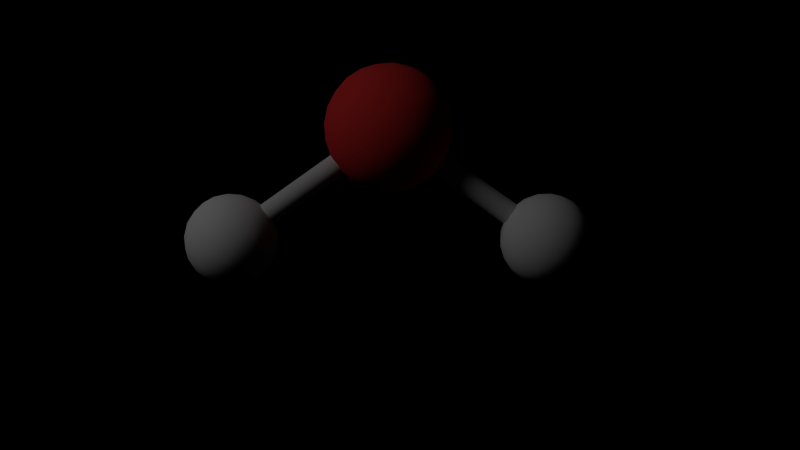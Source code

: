 # Source: H2O.blend  (saved by Blender 2.67.0; exported with 4.5.12 LTS)
import bpy
from mathutils import Matrix  # noqa: F401  (used for matrix-valued properties, if any)

bpy.ops.wm.read_factory_settings(use_empty=True)
scene = bpy.context.scene
scene.name = 'Scene'

# ---- collections
col_collection_1 = bpy.data.collections.new('Collection 1'); scene.collection.children.link(col_collection_1)

# ---- materials (node trees are filled in below, after node groups)
mat_material = bpy.data.materials.new('Material')
mat_material.alpha_threshold = 0.0
mat_material.use_transparent_shadow = False
mat_material.diffuse_color = (0.8, 0.8, 0.05, 1.0)
mat_material.roughness = 0.5
mat_material.line_color = (0.0, 0.0, 0.0, 1.0)
mat_oxygen = bpy.data.materials.new('Oxygen')
mat_oxygen.alpha_threshold = 0.0
mat_oxygen.use_transparent_shadow = False
mat_oxygen.diffuse_color = (1.0, 0.05098, 0.05098, 1.0)
mat_oxygen.roughness = 0.5
mat_oxygen.line_color = (0.0, 0.0, 0.0, 1.0)
mat_hydrogen = bpy.data.materials.new('Hydrogen')
mat_hydrogen.alpha_threshold = 0.0
mat_hydrogen.use_transparent_shadow = False
mat_hydrogen.diffuse_color = (1.0, 1.0, 1.0, 1.0)
mat_hydrogen.roughness = 0.5
mat_hydrogen.line_color = (0.0, 0.0, 0.0, 1.0)
mat_bond = bpy.data.materials.new('Bond')
mat_bond.alpha_threshold = 0.0
mat_bond.use_transparent_shadow = False
mat_bond.roughness = 0.5
mat_bond.line_color = (0.0, 0.0, 0.0, 1.0)

# ---- material node trees

# ---- world
world_world = bpy.data.worlds.new('World'); scene.world = world_world
world_world.color = (0.0, 0.0, 0.0)
world_world.use_sun_shadow = False
world_world.sun_shadow_jitter_overblur = 0.0
world_world.cycles.sampling_method = 'MANUAL'
world_world.cycles.sample_map_resolution = 256
world_world.light_settings.ao_factor = 0.25

# ---- cameras
cam_camera = bpy.data.cameras.new('Camera')
cam_camera.clip_end = 100.0
cam_camera.lens = 35.0
cam_camera.sensor_width = 32.0
cam_camera.sensor_height = 18.0
cam_camera.ortho_scale = 7.314
cam_camera.dof.focus_distance = 0.0
cam_camera.dof.aperture_fstop = 128.0

# ---- lights
light_lamp = bpy.data.lights.new('Lamp', 'POINT')
light_lamp.transmission_factor = 0.0
light_lamp.cutoff_distance = 30.0
light_lamp.energy = 100.0
light_lamp.shadow_buffer_clip_start = 1.001
light_lamp.shadow_soft_size = 1.0
light_lamp.shadow_maximum_resolution = 0.006
light_lamp.use_absolute_resolution = True
light_lamp.cycles.use_multiple_importance_sampling = False

# ---- meshes
me_cylinder = bpy.data.meshes.new('Cylinder')
me_cylinder.from_pydata([(0.0, 1.0, -1.0), (0.0, 1.0, 1.0), (0.1951, 0.9808, -1.0), (0.1951, 0.9808, 1.0), (0.3827, 0.9239, -1.0), (0.3827, 0.9239, 1.0), (0.5556, 0.8315, -1.0), (0.5556, 0.8315, 1.0), (0.7071, 0.7071, -1.0), (0.7071, 0.7071, 1.0), (0.8315, 0.5556, -1.0), (0.8315, 0.5556, 1.0), (0.9239, 0.3827, -1.0), (0.9239, 0.3827, 1.0), (0.9808, 0.1951, -1.0), (0.9808, 0.1951, 1.0), (1.0, 7.55e-08, -1.0), (1.0, 7.55e-08, 1.0), (0.9808, -0.1951, -1.0), (0.9808, -0.1951, 1.0), (0.9239, -0.3827, -1.0), (0.9239, -0.3827, 1.0), (0.8315, -0.5556, -1.0), (0.8315, -0.5556, 1.0), (0.7071, -0.7071, -1.0), (0.7071, -0.7071, 1.0), (0.5556, -0.8315, -1.0), (0.5556, -0.8315, 1.0), (0.3827, -0.9239, -1.0), (0.3827, -0.9239, 1.0), (0.1951, -0.9808, -1.0), (0.1951, -0.9808, 1.0), (-3.258e-07, -1.0, -1.0), (-3.258e-07, -1.0, 1.0), (-0.1951, -0.9808, -1.0), (-0.1951, -0.9808, 1.0), (-0.3827, -0.9239, -1.0), (-0.3827, -0.9239, 1.0), (-0.5556, -0.8315, -1.0), (-0.5556, -0.8315, 1.0), (-0.7071, -0.7071, -1.0), (-0.7071, -0.7071, 1.0), (-0.8315, -0.5556, -1.0), (-0.8315, -0.5556, 1.0), (-0.9239, -0.3827, -1.0), (-0.9239, -0.3827, 1.0), (-0.9808, -0.1951, -1.0), (-0.9808, -0.1951, 1.0), (-1.0, 9.656e-07, -1.0), (-1.0, 9.656e-07, 1.0), (-0.9808, 0.1951, -1.0), (-0.9808, 0.1951, 1.0), (-0.9239, 0.3827, -1.0), (-0.9239, 0.3827, 1.0), (-0.8315, 0.5556, -1.0), (-0.8315, 0.5556, 1.0), (-0.7071, 0.7071, -1.0), (-0.7071, 0.7071, 1.0), (-0.5556, 0.8315, -1.0), (-0.5556, 0.8315, 1.0), (-0.3827, 0.9239, -1.0), (-0.3827, 0.9239, 1.0), (-0.1951, 0.9808, -1.0), (-0.1951, 0.9808, 1.0)], [], [(0, 1, 3, 2), (2, 3, 5, 4), (4, 5, 7, 6), (6, 7, 9, 8), (8, 9, 11, 10), (10, 11, 13, 12), (12, 13, 15, 14), (14, 15, 17, 16), (16, 17, 19, 18), (18, 19, 21, 20), (20, 21, 23, 22), (22, 23, 25, 24), (24, 25, 27, 26), (26, 27, 29, 28), (28, 29, 31, 30), (30, 31, 33, 32), (32, 33, 35, 34), (34, 35, 37, 36), (36, 37, 39, 38), (38, 39, 41, 40), (40, 41, 43, 42), (42, 43, 45, 44), (44, 45, 47, 46), (46, 47, 49, 48), (48, 49, 51, 50), (50, 51, 53, 52), (52, 53, 55, 54), (54, 55, 57, 56), (56, 57, 59, 58), (58, 59, 61, 60), (3, 1, 63, 61, 59, 57, 55, 53, 51, 49, 47, 45, 43, 41, 39, 37, 35, 33, 31, 29, 27, 25, 23, 21, 19, 17, 15, 13, 11, 9, 7, 5), (62, 63, 1, 0), (60, 61, 63, 62), (0, 2, 4, 6, 8, 10, 12, 14, 16, 18, 20, 22, 24, 26, 28, 30, 32, 34, 36, 38, 40, 42, 44, 46, 48, 50, 52, 54, 56, 58, 60, 62)])
me_cylinder.materials.append(mat_material)
me_cylinder.use_remesh_preserve_volume = False
me_cylinder.use_remesh_preserve_attributes = False
me_cylinder.use_mirror_vertex_groups = False
me_cylinder.update()
me_cube_001 = bpy.data.meshes.new('Cube.001')
me_cube_001.from_pydata([(1.0, 1.0, -1.0), (1.0, -1.0, -1.0), (-1.0, -1.0, -1.0), (-1.0, 1.0, -1.0), (1.0, 1.0, 1.0), (1.0, -1.0, 1.0), (-1.0, -1.0, 1.0), (-1.0, 1.0, 1.0)], [], [(0, 1, 2, 3), (4, 7, 6, 5), (0, 4, 5, 1), (1, 5, 6, 2), (2, 6, 7, 3), (4, 0, 3, 7)])
me_cube_001.materials.append(mat_material)
me_cube_001.use_remesh_preserve_volume = False
me_cube_001.use_remesh_preserve_attributes = False
me_cube_001.use_mirror_vertex_groups = False
me_cube_001.update()
me_cube = bpy.data.meshes.new('Cube')
me_cube.from_pydata([(1.0, 1.0, -1.0), (1.0, -1.0, -1.0), (-1.0, -1.0, -1.0), (-1.0, 1.0, -1.0), (1.0, 1.0, 1.0), (1.0, -1.0, 1.0), (-1.0, -1.0, 1.0), (-1.0, 1.0, 1.0)], [], [(0, 1, 2, 3), (4, 7, 6, 5), (0, 4, 5, 1), (1, 5, 6, 2), (2, 6, 7, 3), (4, 0, 3, 7)])
me_cube.materials.append(mat_material)
me_cube.use_remesh_preserve_volume = False
me_cube.use_remesh_preserve_attributes = False
me_cube.use_mirror_vertex_groups = False
me_cube.update()
me_oxygen = bpy.data.meshes.new('Oxygen')
me_oxygen.from_pydata([(-0.2146, 0.3717, -0.1518), (-0.2263, 0.4964, -0.0677), (-0.3488, 0.4136, -0.09726), (-0.3375, 0.3624, -0.2387), (-0.208, 0.4136, -0.2965), (-0.1393, 0.4964, -0.1908), (-0.3565, 0.5641, -0.1026), (-0.4252, 0.4813, -0.2083), (-0.3381, 0.4813, -0.3314), (-0.2156, 0.5641, -0.3019), (-0.2269, 0.6153, -0.1605), (-0.3498, 0.6059, -0.2474), (-0.2096, 0.4244, -0.09395), (-0.2816, 0.3758, -0.1113), (-0.2885, 0.449, -0.06192), (-0.1585, 0.4244, -0.1663), (-0.1653, 0.4977, -0.1169), (-0.275, 0.3457, -0.1944), (-0.3539, 0.3703, -0.1624), (-0.1988, 0.3758, -0.2284), (-0.2711, 0.3703, -0.2795), (-0.1546, 0.449, -0.2514), (-0.1657, 0.5676, -0.1714), (-0.2169, 0.5676, -0.09908), (-0.293, 0.5375, -0.06508), (-0.365, 0.4888, -0.08246), (-0.4054, 0.4402, -0.1446), (-0.3987, 0.4101, -0.2277), (-0.3476, 0.4101, -0.3), (-0.2714, 0.4402, -0.334), (-0.1994, 0.4888, -0.3167), (-0.159, 0.5375, -0.2546), (-0.2934, 0.6074, -0.1196), (-0.4099, 0.5286, -0.1477), (-0.3991, 0.48, -0.2822), (-0.2759, 0.5286, -0.3372), (-0.2106, 0.6074, -0.2367), (-0.2895, 0.632, -0.2047), (-0.3656, 0.6019, -0.1707), (-0.406, 0.5532, -0.2328), (-0.3548, 0.5532, -0.3052), (-0.2828, 0.6019, -0.2878), (-0.2093, 0.3945, -0.1198), (-0.2154, 0.4593, -0.07613), (-0.2468, 0.3692, -0.1288), (-0.3166, 0.3909, -0.1005), (-0.2565, 0.4721, -0.05947), (-0.3201, 0.429, -0.07484), (-0.1827, 0.3945, -0.1574), (-0.1436, 0.4593, -0.1777), (-0.1924, 0.4974, -0.08806), (-0.1472, 0.4974, -0.1521), (-0.2433, 0.3536, -0.172), (-0.3072, 0.3487, -0.2172), (-0.3482, 0.3615, -0.2006), (-0.3541, 0.3881, -0.1271), (-0.2037, 0.3692, -0.1897), (-0.2003, 0.3909, -0.2649), (-0.3052, 0.3615, -0.2614), (-0.2378, 0.3881, -0.2915), (-0.1416, 0.4721, -0.222), (-0.1773, 0.429, -0.2769), (-0.1474, 0.5337, -0.1804), (-0.1929, 0.5955, -0.1646), (-0.2192, 0.5337, -0.07879), (-0.2195, 0.5955, -0.127), (-0.2588, 0.518, -0.06112), (-0.3264, 0.5532, -0.07929), (-0.3599, 0.4497, -0.08552), (-0.3639, 0.5279, -0.08832), (-0.3809, 0.4244, -0.1178), (-0.4206, 0.4596, -0.1755), (-0.3715, 0.3822, -0.2345), (-0.4171, 0.444, -0.2187), (-0.3449, 0.3822, -0.2721), (-0.3452, 0.444, -0.3203), (-0.3057, 0.4596, -0.338), (-0.238, 0.4244, -0.3198), (-0.2006, 0.4497, -0.3108), (-0.2046, 0.5279, -0.3136), (-0.1439, 0.518, -0.2236), (-0.1836, 0.5532, -0.2813), (-0.2593, 0.6162, -0.1377), (-0.3266, 0.5896, -0.1076), (-0.4229, 0.5056, -0.1772), (-0.3872, 0.5486, -0.1222), (-0.372, 0.4803, -0.3111), (-0.4173, 0.4803, -0.2471), (-0.308, 0.5056, -0.3396), (-0.2443, 0.5486, -0.3243), (-0.2103, 0.5896, -0.2721), (-0.2162, 0.6162, -0.1986), (-0.3211, 0.6241, -0.2271), (-0.2573, 0.6289, -0.1819), (-0.3607, 0.6085, -0.2094), (-0.3642, 0.5867, -0.1342), (-0.4209, 0.5184, -0.2214), (-0.3817, 0.5832, -0.2417), (-0.349, 0.5184, -0.323), (-0.3551, 0.5832, -0.2793), (-0.3177, 0.6085, -0.2703), (-0.2479, 0.5867, -0.2986), (-0.2474, 0.434, -0.07168), (-0.2438, 0.3955, -0.09765), (-0.2852, 0.4085, -0.08081), (-0.1826, 0.4596, -0.1006), (-0.179, 0.4211, -0.1266), (-0.1557, 0.4596, -0.1386), (-0.3196, 0.3671, -0.1336), (-0.2781, 0.3541, -0.1505), (-0.3161, 0.3512, -0.1773), (-0.2726, 0.3512, -0.2389), (-0.2346, 0.3541, -0.212), (-0.2325, 0.3671, -0.2568), (-0.1713, 0.4085, -0.242), (-0.1733, 0.3955, -0.1973), (-0.15, 0.434, -0.2093), (-0.1864, 0.5349, -0.1033), (-0.1595, 0.5349, -0.1413), (-0.1866, 0.5716, -0.132), (-0.3291, 0.4679, -0.06563), (-0.2912, 0.4935, -0.0565), (-0.3314, 0.5144, -0.0673), (-0.3812, 0.3851, -0.1948), (-0.3847, 0.4009, -0.1511), (-0.4082, 0.4218, -0.1854), (-0.2707, 0.4009, -0.3123), (-0.3107, 0.3851, -0.2944), (-0.3109, 0.4218, -0.3231), (-0.1503, 0.4935, -0.2557), (-0.1716, 0.4679, -0.2884), (-0.1739, 0.5144, -0.29), (-0.2537, 0.5926, -0.1047), (-0.2535, 0.5558, -0.07603), (-0.2938, 0.5767, -0.08683), (-0.3929, 0.5097, -0.1107), (-0.3905, 0.4632, -0.1091), (-0.4141, 0.4842, -0.1434), (-0.4049, 0.4428, -0.2578), (-0.3778, 0.406, -0.2672), (-0.378, 0.4428, -0.2958), (-0.2732, 0.4842, -0.3426), (-0.233, 0.4632, -0.3318), (-0.2354, 0.5097, -0.3335), (-0.1798, 0.5767, -0.248), (-0.1562, 0.5558, -0.2137), (-0.1833, 0.5926, -0.2043), (-0.3319, 0.6106, -0.1424), (-0.2919, 0.6264, -0.1602), (-0.3299, 0.6235, -0.1871), (-0.4144, 0.5436, -0.1898), (-0.3932, 0.5692, -0.1571), (-0.3911, 0.5821, -0.2019), (-0.3818, 0.518, -0.2985), (-0.4087, 0.518, -0.2605), (-0.3855, 0.5565, -0.2726), (-0.2792, 0.5692, -0.3183), (-0.3171, 0.5436, -0.3274), (-0.3207, 0.5821, -0.3015), (-0.2484, 0.6264, -0.2218), (-0.2449, 0.6106, -0.2655), (-0.2863, 0.6235, -0.2486), (0.03154, 0.01464, -0.008749), (0.03138, 0.01721, -0.002211), (0.03001, 0.01913, 0.004412), (0.02748, 0.0203, 0.01087), (0.0239, 0.0207, 0.0169), (0.01941, 0.0203, 0.02229), (0.01416, 0.01913, 0.02682), (0.008374, 0.01721, 0.03032), (0.002265, 0.01464, 0.03265), (-0.003932, 0.0115, 0.03373), (-0.009978, 0.007922, 0.03352), (-0.01564, 0.004039, 0.03201), (-0.0207, 5.96e-08, 0.02928), (-0.02497, -0.004039, 0.02542), (-0.02827, -0.007922, 0.02058), (-0.03049, -0.0115, 0.01495), (-0.03154, -0.01464, 0.008749), (-0.03138, -0.01721, 0.002211), (-0.03001, -0.01913, -0.004412), (-0.02748, -0.0203, -0.01087), (-0.0239, -0.0207, -0.0169), (-0.01941, -0.0203, -0.02229), (-0.01416, -0.01913, -0.02682), (-0.008374, -0.01721, -0.03032), (-0.002264, -0.01464, -0.03265), (0.003932, -0.0115, -0.03373), (0.009978, -0.007922, -0.03352), (0.01564, -0.004039, -0.03201), (0.0207, 2.98e-08, -0.02928), (0.02497, 0.004039, -0.02542), (0.02827, 0.007922, -0.02058), (0.03049, 0.0115, -0.01495), (-0.2507, 0.5035, -0.2083), (-0.2508, 0.506, -0.2018), (-0.2522, 0.5079, -0.1951), (-0.2547, 0.5091, -0.1887), (-0.2583, 0.5095, -0.1827), (-0.2628, 0.5091, -0.1773), (-0.2681, 0.5079, -0.1727), (-0.2738, 0.506, -0.1692), (-0.28, 0.5035, -0.1669), (-0.2862, 0.5003, -0.1658), (-0.2922, 0.4967, -0.166), (-0.2979, 0.4929, -0.1676), (-0.3029, 0.4888, -0.1703), (-0.3072, 0.4848, -0.1741), (-0.3105, 0.4809, -0.179), (-0.3127, 0.4773, -0.1846), (-0.3138, 0.4742, -0.1908), (-0.3136, 0.4716, -0.1974), (-0.3122, 0.4697, -0.204), (-0.3097, 0.4685, -0.2104), (-0.3061, 0.4681, -0.2165), (-0.3016, 0.4685, -0.2219), (-0.2964, 0.4697, -0.2264), (-0.2906, 0.4716, -0.2299), (-0.2845, 0.4742, -0.2322), (-0.2783, 0.4773, -0.2333), (-0.2722, 0.4809, -0.2331), (-0.2666, 0.4848, -0.2316), (-0.2615, 0.4888, -0.2288), (-0.2573, 0.4929, -0.225), (-0.2539, 0.4967, -0.2201), (-0.2517, 0.5003, -0.2145), (2.98e-08, 2.98e-08, -7.451e-09), (-0.2822, 0.4888, -0.1996), (-8.047e-08, 7.749e-07, 0.4553), (0.1038, -0.0754, 0.5345), (-0.03964, -0.122, 0.5345), (-0.1283, 7.722e-07, 0.5345), (-0.03964, 0.122, 0.5345), (0.1038, 0.0754, 0.5345), (0.03964, -0.122, 0.6628), (-0.1038, -0.0754, 0.6628), (-0.1038, 0.0754, 0.6628), (0.03964, 0.122, 0.6628), (0.1283, 7.775e-07, 0.6628), (-9.835e-08, 7.749e-07, 0.7421), (0.061, -0.04432, 0.4767), (-0.0233, -0.07171, 0.4767), (0.0377, -0.116, 0.5233), (0.061, 0.04432, 0.4767), (0.122, 7.774e-07, 0.5233), (-0.0754, 7.733e-07, 0.4767), (-0.0987, -0.07171, 0.5233), (-0.0233, 0.07171, 0.4767), (-0.0987, 0.07171, 0.5233), (0.0377, 0.116, 0.5233), (0.1364, 0.04432, 0.5987), (0.1364, -0.04432, 0.5987), (0.0843, -0.116, 0.5987), (-8.643e-08, -0.1434, 0.5987), (-0.0843, -0.116, 0.5987), (-0.1364, -0.04432, 0.5987), (-0.1364, 0.04432, 0.5987), (-0.0843, 0.116, 0.5987), (-9.239e-08, 0.1434, 0.5987), (0.0843, 0.116, 0.5987), (0.0987, -0.07171, 0.6741), (-0.0377, -0.116, 0.6741), (-0.122, 7.723e-07, 0.6741), (-0.0377, 0.116, 0.6741), (0.0987, 0.07171, 0.6741), (0.0754, 7.764e-07, 0.7207), (0.0233, -0.07171, 0.7207), (-0.061, -0.04432, 0.7207), (-0.061, 0.04432, 0.7207), (0.0233, 0.07171, 0.7207), (0.03171, -0.02304, 0.4607), (0.08565, -0.06223, 0.5019), (-0.01211, -0.03727, 0.4607), (-0.03271, -0.1007, 0.5019), (0.07354, -0.0995, 0.5262), (-0.001008, -0.1237, 0.5262), (0.03171, 0.02304, 0.4607), (0.08565, 0.06223, 0.5019), (0.1174, -0.03919, 0.5262), (0.1174, 0.03919, 0.5262), (-0.03919, 7.74e-07, 0.4607), (-0.1059, 7.727e-07, 0.5019), (-0.118, -0.03727, 0.5262), (-0.07191, -0.1007, 0.5262), (-0.01211, 0.03727, 0.4607), (-0.03271, 0.1007, 0.5019), (-0.118, 0.03727, 0.5262), (-0.07191, 0.1007, 0.5262), (0.07354, 0.0995, 0.5262), (-0.001008, 0.1237, 0.5262), (0.1248, 0.06223, 0.5653), (0.1376, 0.02304, 0.632), (0.1248, -0.06223, 0.5653), (0.1376, -0.02304, 0.632), (0.09776, -0.0995, 0.5653), (0.06442, -0.1237, 0.632), (-0.0206, -0.138, 0.5653), (0.0206, -0.138, 0.632), (-0.06442, -0.1237, 0.5653), (-0.09776, -0.0995, 0.632), (-0.1376, -0.02304, 0.5653), (-0.1248, -0.06223, 0.632), (-0.1376, 0.02304, 0.5653), (-0.1248, 0.06223, 0.632), (-0.09776, 0.0995, 0.632), (-0.06442, 0.1237, 0.5653), (-0.0206, 0.138, 0.5653), (0.0206, 0.138, 0.632), (0.09776, 0.0995, 0.5653), (0.06442, 0.1237, 0.632), (0.118, -0.03727, 0.6712), (0.07191, -0.1007, 0.6712), (-0.07354, -0.0995, 0.6712), (0.001008, -0.1237, 0.6712), (-0.1174, 0.03919, 0.6712), (-0.1174, -0.03919, 0.6712), (-0.07354, 0.0995, 0.6712), (0.001008, 0.1237, 0.6712), (0.07191, 0.1007, 0.6712), (0.118, 0.03727, 0.6712), (0.03919, 7.757e-07, 0.7366), (0.1059, 7.771e-07, 0.6954), (0.01211, -0.03727, 0.7366), (0.03271, -0.1007, 0.6954), (-0.08565, -0.06223, 0.6954), (-0.03171, -0.02304, 0.7366), (-0.08565, 0.06223, 0.6954), (-0.03171, 0.02304, 0.7366), (0.01211, 0.03727, 0.7366), (0.03271, 0.1007, 0.6954), (0.05189, -0.0843, 0.4949), (0.01982, -0.061, 0.4704), (0.007571, -0.0987, 0.4949), (0.09621, -0.0233, 0.4949), (0.06414, 7.762e-07, 0.4704), (0.09621, 0.0233, 0.4949), (-0.06414, -0.0754, 0.4949), (-0.05189, -0.0377, 0.4704), (-0.09153, -0.0377, 0.4949), (-0.09153, 0.0377, 0.4949), (-0.05189, 0.0377, 0.4704), (-0.06414, 0.0754, 0.4949), (0.007571, 0.0987, 0.4949), (0.01982, 0.061, 0.4704), (0.05189, 0.0843, 0.4949), (0.1359, -0.0233, 0.559), (0.1359, 0.0233, 0.559), (0.1434, 7.778e-07, 0.5987), (0.01982, -0.1364, 0.559), (0.06414, -0.122, 0.559), (0.04432, -0.1364, 0.5987), (-0.1236, -0.061, 0.559), (-0.09621, -0.0987, 0.559), (-0.116, -0.0843, 0.5987), (-0.09621, 0.0987, 0.559), (-0.1236, 0.061, 0.559), (-0.116, 0.0843, 0.5987), (0.06414, 0.122, 0.559), (0.01982, 0.1364, 0.559), (0.04432, 0.1364, 0.5987), (0.1236, -0.061, 0.6383), (0.116, -0.0843, 0.5987), (0.09621, -0.0987, 0.6383), (-0.01982, -0.1364, 0.6383), (-0.04432, -0.1364, 0.5987), (-0.06414, -0.122, 0.6383), (-0.1359, -0.0233, 0.6383), (-0.1434, 7.719e-07, 0.5987), (-0.1359, 0.0233, 0.6383), (-0.06414, 0.122, 0.6383), (-0.04432, 0.1364, 0.5987), (-0.01982, 0.1364, 0.6383), (0.09621, 0.0987, 0.6383), (0.116, 0.0843, 0.5987), (0.1236, 0.061, 0.6383), (0.06414, -0.0754, 0.7025), (0.09153, -0.0377, 0.7025), (0.05189, -0.0377, 0.727), (-0.05189, -0.0843, 0.7025), (-0.007571, -0.0987, 0.7025), (-0.01982, -0.061, 0.727), (-0.09621, 0.0233, 0.7025), (-0.09621, -0.0233, 0.7025), (-0.06414, 7.735e-07, 0.727), (-0.007571, 0.0987, 0.7025), (-0.05189, 0.0843, 0.7025), (-0.01982, 0.061, 0.727), (0.09153, 0.0377, 0.7025), (0.06414, 0.0754, 0.7025), (0.05189, 0.0377, 0.727), (0.02535, 0.02535, 0.0), (0.02981, 0.01992, 0.0), (0.03313, 0.01372, 0.0), (0.03517, 0.006995, 0.0), (0.03586, 4.199e-07, 0.0), (0.03517, -0.006995, 0.0), (0.03313, -0.01372, 0.0), (0.02981, -0.01992, 0.0), (0.02535, -0.02535, 0.0), (0.01992, -0.02981, 0.0), (0.01372, -0.03313, 0.0), (0.006995, -0.03517, 0.0), (-5.639e-08, -0.03585, 0.0), (-0.006995, -0.03517, 0.0), (-0.01372, -0.03313, 0.0), (-0.01992, -0.02981, 0.0), (-0.02535, -0.02535, 0.0), (-0.02981, -0.01992, 0.0), (-0.03313, -0.01372, 0.0), (-0.03517, -0.006995, 0.0), (-0.03586, 4.519e-07, 0.0), (-0.03517, 0.006995, 0.0), (-0.03313, 0.01372, 0.0), (-0.02981, 0.01992, 0.0), (-0.02535, 0.02535, 0.0), (-0.01992, 0.02981, 0.0), (-0.01372, 0.03313, 0.0), (-0.006995, 0.03517, 0.0), (1.286e-08, 0.03586, 0.0), (0.006995, 0.03517, 0.0), (0.01372, 0.03313, 0.0), (0.01992, 0.02981, 0.0), (0.02535, 0.02535, 0.5987), (0.02981, 0.01992, 0.5987), (0.03313, 0.01372, 0.5987), (0.03517, 0.006995, 0.5987), (0.03586, 3.367e-07, 0.5987), (0.03517, -0.006995, 0.5987), (0.03313, -0.01372, 0.5987), (0.02981, -0.01992, 0.5987), (0.02535, -0.02535, 0.5987), (0.01992, -0.02981, 0.5987), (0.01372, -0.03313, 0.5987), (0.006995, -0.03517, 0.5987), (-4.117e-08, -0.03585, 0.5987), (-0.006995, -0.03517, 0.5987), (-0.01372, -0.03313, 0.5987), (-0.01992, -0.02981, 0.5987), (-0.02535, -0.02535, 0.5987), (-0.02981, -0.01992, 0.5987), (-0.03313, -0.01372, 0.5987), (-0.03517, -0.006995, 0.5987), (-0.03586, 2.701e-07, 0.5987), (-0.03517, 0.006995, 0.5987), (-0.03313, 0.01372, 0.5987), (-0.02981, 0.01992, 0.5987), (-0.02535, 0.02535, 0.5987), (-0.01992, 0.02981, 0.5987), (-0.01372, 0.03313, 0.5987), (-0.006995, 0.03517, 0.5987), (-3.355e-07, 0.03586, 0.5987), (0.006995, 0.03517, 0.5987), (0.01372, 0.03313, 0.5987), (0.01992, 0.02981, 0.5987), (-4.47e-08, 4.172e-07, 0.0), (-7.451e-08, 4.172e-07, 0.5987), (0.0, 0.0, -0.2), (0.1447, -0.1051, -0.08944), (-0.05528, -0.1701, -0.08944), (-0.1789, 0.0, -0.08944), (-0.05528, 0.1701, -0.08944), (0.1447, 0.1051, -0.08944), (0.05528, -0.1701, 0.08944), (-0.1447, -0.1051, 0.08944), (-0.1447, 0.1051, 0.08944), (0.05528, 0.1701, 0.08944), (0.1789, 0.0, 0.08944), (0.0, 0.0, 0.2), (0.08506, -0.0618, -0.1701), (-0.03249, -0.1, -0.1701), (0.05257, -0.1618, -0.1051), (0.08506, 0.0618, -0.1701), (0.1701, 0.0, -0.1051), (-0.1051, 0.0, -0.1701), (-0.1376, -0.1, -0.1051), (-0.03249, 0.1, -0.1701), (-0.1376, 0.1, -0.1051), (0.05257, 0.1618, -0.1051), (0.1902, 0.0618, 0.0), (0.1902, -0.0618, 0.0), (0.1176, -0.1618, 0.0), (0.0, -0.2, 0.0), (-0.1176, -0.1618, 0.0), (-0.1902, -0.0618, 0.0), (-0.1902, 0.0618, 0.0), (-0.1176, 0.1618, 0.0), (0.0, 0.2, 0.0), (0.1176, 0.1618, 0.0), (0.1376, -0.1, 0.1051), (-0.05257, -0.1618, 0.1051), (-0.1701, 0.0, 0.1051), (-0.05257, 0.1618, 0.1051), (0.1376, 0.1, 0.1051), (0.1051, 0.0, 0.1701), (0.03249, -0.1, 0.1701), (-0.08506, -0.0618, 0.1701), (-0.08506, 0.0618, 0.1701), (0.03249, 0.1, 0.1701), (0.1194, -0.08678, -0.1349), (0.04422, -0.03212, -0.1924), (-0.04562, -0.1404, -0.1349), (-0.01689, -0.05198, -0.1924), (-0.001405, -0.1725, -0.1011), (0.1026, -0.1388, -0.1011), (0.04422, 0.03212, -0.1924), (0.1194, 0.08678, -0.1349), (0.1637, -0.05465, -0.1011), (0.1637, 0.05465, -0.1011), (-0.1476, 0.0, -0.1349), (-0.05465, 0.0, -0.1924), (-0.1003, -0.1404, -0.1011), (-0.1645, -0.05198, -0.1011), (-0.01689, 0.05198, -0.1924), (-0.04562, 0.1404, -0.1349), (-0.1645, 0.05198, -0.1011), (-0.1003, 0.1404, -0.1011), (-0.001405, 0.1725, -0.1011), (0.1026, 0.1388, -0.1011), (0.1741, 0.08678, -0.04649), (0.1919, 0.03212, 0.04649), (0.1741, -0.08678, -0.04649), (0.1919, -0.03212, 0.04649), (0.1363, -0.1388, -0.04649), (0.08984, -0.1725, 0.04649), (-0.02873, -0.1924, -0.04649), (0.02873, -0.1924, 0.04649), (-0.08984, -0.1725, -0.04649), (-0.1363, -0.1388, 0.04649), (-0.1919, -0.03212, -0.04649), (-0.1741, -0.08678, 0.04649), (-0.1919, 0.03212, -0.04649), (-0.1741, 0.08678, 0.04649), (-0.08984, 0.1725, -0.04649), (-0.1363, 0.1388, 0.04649), (-0.02873, 0.1924, -0.04649), (0.02873, 0.1924, 0.04649), (0.1363, 0.1388, -0.04649), (0.08984, 0.1725, 0.04649), (0.1003, -0.1404, 0.1011), (0.1645, -0.05198, 0.1011), (0.001405, -0.1725, 0.1011), (-0.1026, -0.1388, 0.1011), (-0.1637, 0.05465, 0.1011), (-0.1637, -0.05465, 0.1011), (0.001405, 0.1725, 0.1011), (-0.1026, 0.1388, 0.1011), (0.1003, 0.1404, 0.1011), (0.1645, 0.05198, 0.1011), (0.1476, 0.0, 0.1349), (0.05465, 0.0, 0.1924), (0.04562, -0.1404, 0.1349), (0.01689, -0.05198, 0.1924), (-0.04422, -0.03212, 0.1924), (-0.1194, -0.08678, 0.1349), (-0.04422, 0.03212, 0.1924), (-0.1194, 0.08678, 0.1349), (0.04562, 0.1404, 0.1349), (0.01689, 0.05198, 0.1924), (0.07236, -0.1176, -0.1447), (0.02764, -0.08506, -0.1789), (0.01056, -0.1376, -0.1447), (0.1342, -0.03249, -0.1447), (0.08944, 0.0, -0.1789), (0.1342, 0.03249, -0.1447), (-0.08944, -0.1051, -0.1447), (-0.07236, -0.05257, -0.1789), (-0.1276, -0.05257, -0.1447), (-0.1276, 0.05257, -0.1447), (-0.07236, 0.05257, -0.1789), (-0.08944, 0.1051, -0.1447), (0.01056, 0.1376, -0.1447), (0.02764, 0.08506, -0.1789), (0.07236, 0.1176, -0.1447), (0.1894, -0.03249, -0.05528), (0.1894, 0.03249, -0.05528), (0.2, 0.0, 0.0), (0.02764, -0.1902, -0.05528), (0.08944, -0.1701, -0.05528), (0.0618, -0.1902, 0.0), (-0.1724, -0.08506, -0.05528), (-0.1342, -0.1376, -0.05528), (-0.1618, -0.1176, 0.0), (-0.1342, 0.1376, -0.05528), (-0.1724, 0.08506, -0.05528), (-0.1618, 0.1176, 0.0), (0.08944, 0.1701, -0.05528), (0.02764, 0.1902, -0.05528), (0.0618, 0.1902, 0.0), (0.1724, -0.08506, 0.05528), (0.1618, -0.1176, 0.0), (0.1342, -0.1376, 0.05528), (-0.02764, -0.1902, 0.05528), (-0.0618, -0.1902, 0.0), (-0.08944, -0.1701, 0.05528), (-0.1894, -0.03249, 0.05528), (-0.2, 0.0, 0.0), (-0.1894, 0.03249, 0.05528), (-0.08944, 0.1701, 0.05528), (-0.0618, 0.1902, 0.0), (-0.02764, 0.1902, 0.05528), (0.1342, 0.1376, 0.05528), (0.1618, 0.1176, 0.0), (0.1724, 0.08506, 0.05528), (0.08944, -0.1051, 0.1447), (0.1276, -0.05257, 0.1447), (0.07236, -0.05257, 0.1789), (-0.07236, -0.1176, 0.1447), (-0.01056, -0.1376, 0.1447), (-0.02764, -0.08506, 0.1789), (-0.1342, 0.03249, 0.1447), (-0.1342, -0.03249, 0.1447), (-0.08944, 0.0, 0.1789), (-0.01056, 0.1376, 0.1447), (-0.07236, 0.1176, 0.1447), (-0.02764, 0.08506, 0.1789), (0.1276, 0.05257, 0.1447), (0.08944, 0.1051, 0.1447), (0.07236, 0.05257, 0.1789)], [], [(102, 46, 14), (46, 102, 43), (12, 43, 102), (43, 1, 46), (102, 103, 12), (103, 102, 104), (14, 104, 102), (104, 13, 103), (45, 47, 2), (47, 45, 104), (13, 104, 45), (104, 14, 47), (44, 103, 13), (103, 44, 42), (0, 42, 44), (42, 12, 103), (105, 16, 50), (50, 43, 105), (12, 105, 43), (43, 50, 1), (105, 12, 106), (106, 107, 105), (16, 105, 107), (107, 106, 15), (49, 5, 51), (51, 107, 49), (15, 49, 107), (107, 51, 16), (48, 15, 106), (106, 42, 48), (0, 48, 42), (42, 106, 12), (108, 55, 18), (55, 108, 45), (13, 45, 108), (45, 2, 55), (108, 109, 13), (109, 108, 110), (18, 110, 108), (110, 17, 109), (53, 54, 3), (54, 53, 110), (17, 110, 53), (110, 18, 54), (52, 109, 17), (109, 52, 44), (0, 44, 52), (44, 13, 109), (111, 58, 20), (58, 111, 53), (17, 53, 111), (53, 3, 58), (111, 112, 17), (112, 111, 113), (20, 113, 111), (113, 19, 112), (57, 59, 4), (59, 57, 113), (19, 113, 57), (113, 20, 59), (56, 112, 19), (112, 56, 52), (0, 52, 56), (52, 17, 112), (114, 61, 21), (61, 114, 57), (19, 57, 114), (57, 4, 61), (114, 115, 19), (115, 114, 116), (21, 116, 114), (116, 15, 115), (49, 60, 5), (60, 49, 116), (15, 116, 49), (116, 21, 60), (48, 115, 15), (115, 48, 56), (0, 56, 48), (56, 19, 115), (117, 23, 64), (64, 50, 117), (16, 117, 50), (50, 64, 1), (117, 16, 118), (118, 119, 117), (23, 117, 119), (119, 118, 22), (63, 10, 65), (65, 119, 63), (22, 63, 119), (119, 65, 23), (62, 22, 118), (118, 51, 62), (5, 62, 51), (51, 118, 16), (120, 25, 68), (68, 47, 120), (14, 120, 47), (47, 68, 2), (120, 14, 121), (121, 122, 120), (25, 120, 122), (122, 121, 24), (67, 6, 69), (69, 122, 67), (24, 67, 122), (122, 69, 25), (66, 24, 121), (121, 46, 66), (1, 66, 46), (46, 121, 14), (123, 27, 72), (72, 54, 123), (18, 123, 54), (54, 72, 3), (123, 18, 124), (124, 125, 123), (27, 123, 125), (125, 124, 26), (71, 7, 73), (73, 125, 71), (26, 71, 125), (125, 73, 27), (70, 26, 124), (124, 55, 70), (2, 70, 55), (55, 124, 18), (126, 29, 77), (77, 59, 126), (20, 126, 59), (59, 77, 4), (126, 20, 127), (127, 128, 126), (29, 126, 128), (128, 127, 28), (75, 8, 76), (76, 128, 75), (28, 75, 128), (128, 76, 29), (74, 28, 127), (127, 58, 74), (3, 74, 58), (58, 127, 20), (129, 31, 80), (80, 60, 129), (21, 129, 60), (60, 80, 5), (129, 21, 130), (130, 131, 129), (31, 129, 131), (131, 130, 30), (79, 9, 81), (81, 131, 79), (30, 79, 131), (131, 81, 31), (78, 30, 130), (130, 61, 78), (4, 78, 61), (61, 130, 21), (132, 82, 32), (82, 132, 65), (23, 65, 132), (65, 10, 82), (132, 133, 23), (133, 132, 134), (32, 134, 132), (134, 24, 133), (67, 83, 6), (83, 67, 134), (24, 134, 67), (134, 32, 83), (66, 133, 24), (133, 66, 64), (1, 64, 66), (64, 23, 133), (135, 85, 33), (85, 135, 69), (25, 69, 135), (69, 6, 85), (135, 136, 25), (136, 135, 137), (33, 137, 135), (137, 26, 136), (71, 84, 7), (84, 71, 137), (26, 137, 71), (137, 33, 84), (70, 136, 26), (136, 70, 68), (2, 68, 70), (68, 25, 136), (138, 87, 34), (87, 138, 73), (27, 73, 138), (73, 7, 87), (138, 139, 27), (139, 138, 140), (34, 140, 138), (140, 28, 139), (75, 86, 8), (86, 75, 140), (28, 140, 75), (140, 34, 86), (74, 139, 28), (139, 74, 72), (3, 72, 74), (72, 27, 139), (141, 88, 35), (88, 141, 76), (29, 76, 141), (76, 8, 88), (141, 142, 29), (142, 141, 143), (35, 143, 141), (143, 30, 142), (79, 89, 9), (89, 79, 143), (30, 143, 79), (143, 35, 89), (78, 142, 30), (142, 78, 77), (4, 77, 78), (77, 29, 142), (144, 90, 36), (90, 144, 81), (31, 81, 144), (81, 9, 90), (144, 145, 31), (145, 144, 146), (36, 146, 144), (146, 22, 145), (63, 91, 10), (91, 63, 146), (22, 146, 63), (146, 36, 91), (62, 145, 22), (145, 62, 80), (5, 80, 62), (80, 31, 145), (147, 38, 95), (95, 83, 147), (32, 147, 83), (83, 95, 6), (147, 32, 148), (148, 149, 147), (38, 147, 149), (149, 148, 37), (92, 11, 94), (94, 149, 92), (37, 92, 149), (149, 94, 38), (93, 37, 148), (148, 82, 93), (10, 93, 82), (82, 148, 32), (150, 39, 96), (96, 84, 150), (33, 150, 84), (84, 96, 7), (150, 33, 151), (151, 152, 150), (39, 150, 152), (152, 151, 38), (94, 11, 97), (97, 152, 94), (38, 94, 152), (152, 97, 39), (95, 38, 151), (151, 85, 95), (6, 95, 85), (85, 151, 33), (153, 40, 98), (98, 86, 153), (34, 153, 86), (86, 98, 8), (153, 34, 154), (154, 155, 153), (40, 153, 155), (155, 154, 39), (97, 11, 99), (99, 155, 97), (39, 97, 155), (155, 99, 40), (96, 39, 154), (154, 87, 96), (7, 96, 87), (87, 154, 34), (156, 41, 101), (101, 89, 156), (35, 156, 89), (89, 101, 9), (156, 35, 157), (157, 158, 156), (41, 156, 158), (158, 157, 40), (99, 11, 100), (100, 158, 99), (40, 99, 158), (158, 100, 41), (98, 40, 157), (157, 88, 98), (8, 98, 88), (88, 157, 35), (159, 37, 93), (93, 91, 159), (36, 159, 91), (91, 93, 10), (159, 36, 160), (160, 161, 159), (37, 159, 161), (161, 160, 41), (100, 11, 92), (92, 161, 100), (41, 100, 161), (161, 92, 37), (101, 41, 160), (160, 90, 101), (9, 101, 90), (90, 160, 36), (226, 162, 163), (227, 195, 194), (226, 163, 164), (227, 196, 195), (226, 164, 165), (227, 197, 196), (226, 165, 166), (227, 198, 197), (226, 166, 167), (227, 199, 198), (226, 167, 168), (227, 200, 199), (226, 168, 169), (227, 201, 200), (226, 169, 170), (227, 202, 201), (226, 170, 171), (227, 203, 202), (226, 171, 172), (227, 204, 203), (226, 172, 173), (227, 205, 204), (226, 173, 174), (227, 206, 205), (226, 174, 175), (227, 207, 206), (226, 175, 176), (227, 208, 207), (226, 176, 177), (227, 209, 208), (226, 177, 178), (227, 210, 209), (226, 178, 179), (227, 211, 210), (226, 179, 180), (227, 212, 211), (226, 180, 181), (227, 213, 212), (226, 181, 182), (227, 214, 213), (226, 182, 183), (227, 215, 214), (226, 183, 184), (227, 216, 215), (226, 184, 185), (227, 217, 216), (226, 185, 186), (227, 218, 217), (226, 186, 187), (227, 219, 218), (226, 187, 188), (227, 220, 219), (226, 188, 189), (227, 221, 220), (226, 189, 190), (227, 222, 221), (226, 190, 191), (227, 223, 222), (226, 191, 192), (227, 224, 223), (226, 192, 193), (227, 225, 224), (193, 162, 226), (227, 194, 225), (162, 194, 195, 163), (163, 195, 196, 164), (164, 196, 197, 165), (165, 197, 198, 166), (166, 198, 199, 167), (167, 199, 200, 168), (168, 200, 201, 169), (169, 201, 202, 170), (170, 202, 203, 171), (171, 203, 204, 172), (172, 204, 205, 173), (173, 205, 206, 174), (174, 206, 207, 175), (175, 207, 208, 176), (176, 208, 209, 177), (177, 209, 210, 178), (178, 210, 211, 179), (179, 211, 212, 180), (180, 212, 213, 181), (181, 213, 214, 182), (182, 214, 215, 183), (183, 215, 216, 184), (184, 216, 217, 185), (185, 217, 218, 186), (186, 218, 219, 187), (187, 219, 220, 188), (188, 220, 221, 189), (189, 221, 222, 190), (190, 222, 223, 191), (191, 223, 224, 192), (192, 224, 225, 193), (194, 162, 193, 225), (330, 274, 242), (274, 330, 271), (240, 271, 330), (271, 229, 274), (330, 331, 240), (331, 330, 332), (242, 332, 330), (332, 241, 331), (273, 275, 230), (275, 273, 332), (241, 332, 273), (332, 242, 275), (272, 331, 241), (331, 272, 270), (228, 270, 272), (270, 240, 331), (333, 244, 278), (278, 271, 333), (240, 333, 271), (271, 278, 229), (333, 240, 334), (334, 335, 333), (244, 333, 335), (335, 334, 243), (277, 233, 279), (279, 335, 277), (243, 277, 335), (335, 279, 244), (276, 243, 334), (334, 270, 276), (228, 276, 270), (270, 334, 240), (336, 283, 246), (283, 336, 273), (241, 273, 336), (273, 230, 283), (336, 337, 241), (337, 336, 338), (246, 338, 336), (338, 245, 337), (281, 282, 231), (282, 281, 338), (245, 338, 281), (338, 246, 282), (280, 337, 245), (337, 280, 272), (228, 272, 280), (272, 241, 337), (339, 286, 248), (286, 339, 281), (245, 281, 339), (281, 231, 286), (339, 340, 245), (340, 339, 341), (248, 341, 339), (341, 247, 340), (285, 287, 232), (287, 285, 341), (247, 341, 285), (341, 248, 287), (284, 340, 247), (340, 284, 280), (228, 280, 284), (280, 245, 340), (342, 289, 249), (289, 342, 285), (247, 285, 342), (285, 232, 289), (342, 343, 247), (343, 342, 344), (249, 344, 342), (344, 243, 343), (277, 288, 233), (288, 277, 344), (243, 344, 277), (344, 249, 288), (276, 343, 243), (343, 276, 284), (228, 284, 276), (284, 247, 343), (345, 251, 292), (292, 278, 345), (244, 345, 278), (278, 292, 229), (345, 244, 346), (346, 347, 345), (251, 345, 347), (347, 346, 250), (291, 238, 293), (293, 347, 291), (250, 291, 347), (347, 293, 251), (290, 250, 346), (346, 279, 290), (233, 290, 279), (279, 346, 244), (348, 253, 296), (296, 275, 348), (242, 348, 275), (275, 296, 230), (348, 242, 349), (349, 350, 348), (253, 348, 350), (350, 349, 252), (295, 234, 297), (297, 350, 295), (252, 295, 350), (350, 297, 253), (294, 252, 349), (349, 274, 294), (229, 294, 274), (274, 349, 242), (351, 255, 300), (300, 282, 351), (246, 351, 282), (282, 300, 231), (351, 246, 352), (352, 353, 351), (255, 351, 353), (353, 352, 254), (299, 235, 301), (301, 353, 299), (254, 299, 353), (353, 301, 255), (298, 254, 352), (352, 283, 298), (230, 298, 283), (283, 352, 246), (354, 257, 305), (305, 287, 354), (248, 354, 287), (287, 305, 232), (354, 248, 355), (355, 356, 354), (257, 354, 356), (356, 355, 256), (303, 236, 304), (304, 356, 303), (256, 303, 356), (356, 304, 257), (302, 256, 355), (355, 286, 302), (231, 302, 286), (286, 355, 248), (357, 259, 308), (308, 288, 357), (249, 357, 288), (288, 308, 233), (357, 249, 358), (358, 359, 357), (259, 357, 359), (359, 358, 258), (307, 237, 309), (309, 359, 307), (258, 307, 359), (359, 309, 259), (306, 258, 358), (358, 289, 306), (232, 306, 289), (289, 358, 249), (360, 310, 260), (310, 360, 293), (251, 293, 360), (293, 238, 310), (360, 361, 251), (361, 360, 362), (260, 362, 360), (362, 252, 361), (295, 311, 234), (311, 295, 362), (252, 362, 295), (362, 260, 311), (294, 361, 252), (361, 294, 292), (229, 292, 294), (292, 251, 361), (363, 313, 261), (313, 363, 297), (253, 297, 363), (297, 234, 313), (363, 364, 253), (364, 363, 365), (261, 365, 363), (365, 254, 364), (299, 312, 235), (312, 299, 365), (254, 365, 299), (365, 261, 312), (298, 364, 254), (364, 298, 296), (230, 296, 298), (296, 253, 364), (366, 315, 262), (315, 366, 301), (255, 301, 366), (301, 235, 315), (366, 367, 255), (367, 366, 368), (262, 368, 366), (368, 256, 367), (303, 314, 236), (314, 303, 368), (256, 368, 303), (368, 262, 314), (302, 367, 256), (367, 302, 300), (231, 300, 302), (300, 255, 367), (369, 316, 263), (316, 369, 304), (257, 304, 369), (304, 236, 316), (369, 370, 257), (370, 369, 371), (263, 371, 369), (371, 258, 370), (307, 317, 237), (317, 307, 371), (258, 371, 307), (371, 263, 317), (306, 370, 258), (370, 306, 305), (232, 305, 306), (305, 257, 370), (372, 318, 264), (318, 372, 309), (259, 309, 372), (309, 237, 318), (372, 373, 259), (373, 372, 374), (264, 374, 372), (374, 250, 373), (291, 319, 238), (319, 291, 374), (250, 374, 291), (374, 264, 319), (290, 373, 250), (373, 290, 308), (233, 308, 290), (308, 259, 373), (375, 266, 323), (323, 311, 375), (260, 375, 311), (311, 323, 234), (375, 260, 376), (376, 377, 375), (266, 375, 377), (377, 376, 265), (320, 239, 322), (322, 377, 320), (265, 320, 377), (377, 322, 266), (321, 265, 376), (376, 310, 321), (238, 321, 310), (310, 376, 260), (378, 267, 324), (324, 312, 378), (261, 378, 312), (312, 324, 235), (378, 261, 379), (379, 380, 378), (267, 378, 380), (380, 379, 266), (322, 239, 325), (325, 380, 322), (266, 322, 380), (380, 325, 267), (323, 266, 379), (379, 313, 323), (234, 323, 313), (313, 379, 261), (381, 268, 326), (326, 314, 381), (262, 381, 314), (314, 326, 236), (381, 262, 382), (382, 383, 381), (268, 381, 383), (383, 382, 267), (325, 239, 327), (327, 383, 325), (267, 325, 383), (383, 327, 268), (324, 267, 382), (382, 315, 324), (235, 324, 315), (315, 382, 262), (384, 269, 329), (329, 317, 384), (263, 384, 317), (317, 329, 237), (384, 263, 385), (385, 386, 384), (269, 384, 386), (386, 385, 268), (327, 239, 328), (328, 386, 327), (268, 327, 386), (386, 328, 269), (326, 268, 385), (385, 316, 326), (236, 326, 316), (316, 385, 263), (387, 265, 321), (321, 319, 387), (264, 387, 319), (319, 321, 238), (387, 264, 388), (388, 389, 387), (265, 387, 389), (389, 388, 269), (328, 239, 320), (320, 389, 328), (269, 328, 389), (389, 320, 265), (329, 269, 388), (388, 318, 329), (237, 329, 318), (318, 388, 264), (454, 390, 391), (455, 423, 422), (454, 391, 392), (455, 424, 423), (454, 392, 393), (455, 425, 424), (454, 393, 394), (455, 426, 425), (454, 394, 395), (455, 427, 426), (454, 395, 396), (455, 428, 427), (454, 396, 397), (455, 429, 428), (454, 397, 398), (455, 430, 429), (454, 398, 399), (455, 431, 430), (454, 399, 400), (455, 432, 431), (454, 400, 401), (455, 433, 432), (454, 401, 402), (455, 434, 433), (454, 402, 403), (455, 435, 434), (454, 403, 404), (455, 436, 435), (454, 404, 405), (455, 437, 436), (454, 405, 406), (455, 438, 437), (454, 406, 407), (455, 439, 438), (454, 407, 408), (455, 440, 439), (454, 408, 409), (455, 441, 440), (454, 409, 410), (455, 442, 441), (454, 410, 411), (455, 443, 442), (454, 411, 412), (455, 444, 443), (454, 412, 413), (455, 445, 444), (454, 413, 414), (455, 446, 445), (454, 414, 415), (455, 447, 446), (454, 415, 416), (455, 448, 447), (454, 416, 417), (455, 449, 448), (454, 417, 418), (455, 450, 449), (454, 418, 419), (455, 451, 450), (454, 419, 420), (455, 452, 451), (454, 420, 421), (455, 453, 452), (421, 390, 454), (455, 422, 453), (390, 422, 423, 391), (391, 423, 424, 392), (392, 424, 425, 393), (393, 425, 426, 394), (394, 426, 427, 395), (395, 427, 428, 396), (396, 428, 429, 397), (397, 429, 430, 398), (398, 430, 431, 399), (399, 431, 432, 400), (400, 432, 433, 401), (401, 433, 434, 402), (402, 434, 435, 403), (403, 435, 436, 404), (404, 436, 437, 405), (405, 437, 438, 406), (406, 438, 439, 407), (407, 439, 440, 408), (408, 440, 441, 409), (409, 441, 442, 410), (410, 442, 443, 411), (411, 443, 444, 412), (412, 444, 445, 413), (413, 445, 446, 414), (414, 446, 447, 415), (415, 447, 448, 416), (416, 448, 449, 417), (417, 449, 450, 418), (418, 450, 451, 419), (419, 451, 452, 420), (420, 452, 453, 421), (422, 390, 421, 453), (558, 503, 470), (503, 558, 498), (468, 498, 558), (498, 457, 503), (558, 559, 468), (559, 558, 560), (470, 560, 558), (560, 469, 559), (500, 502, 458), (502, 500, 560), (469, 560, 500), (560, 470, 502), (501, 559, 469), (559, 501, 499), (456, 499, 501), (499, 468, 559), (561, 472, 506), (506, 498, 561), (468, 561, 498), (498, 506, 457), (561, 468, 562), (562, 563, 561), (472, 561, 563), (563, 562, 471), (505, 461, 507), (507, 563, 505), (471, 505, 563), (563, 507, 472), (504, 471, 562), (562, 499, 504), (456, 504, 499), (499, 562, 468), (564, 510, 474), (510, 564, 500), (469, 500, 564), (500, 458, 510), (564, 565, 469), (565, 564, 566), (474, 566, 564), (566, 473, 565), (508, 511, 459), (511, 508, 566), (473, 566, 508), (566, 474, 511), (509, 565, 473), (565, 509, 501), (456, 501, 509), (501, 469, 565), (567, 514, 476), (514, 567, 508), (473, 508, 567), (508, 459, 514), (567, 568, 473), (568, 567, 569), (476, 569, 567), (569, 475, 568), (513, 515, 460), (515, 513, 569), (475, 569, 513), (569, 476, 515), (512, 568, 475), (568, 512, 509), (456, 509, 512), (509, 473, 568), (570, 516, 477), (516, 570, 513), (475, 513, 570), (513, 460, 516), (570, 571, 475), (571, 570, 572), (477, 572, 570), (572, 471, 571), (505, 517, 461), (517, 505, 572), (471, 572, 505), (572, 477, 517), (504, 571, 471), (571, 504, 512), (456, 512, 504), (512, 475, 571), (573, 479, 520), (520, 506, 573), (472, 573, 506), (506, 520, 457), (573, 472, 574), (574, 575, 573), (479, 573, 575), (575, 574, 478), (519, 466, 521), (521, 575, 519), (478, 519, 575), (575, 521, 479), (518, 478, 574), (574, 507, 518), (461, 518, 507), (507, 574, 472), (576, 481, 524), (524, 502, 576), (470, 576, 502), (502, 524, 458), (576, 470, 577), (577, 578, 576), (481, 576, 578), (578, 577, 480), (523, 462, 525), (525, 578, 523), (480, 523, 578), (578, 525, 481), (522, 480, 577), (577, 503, 522), (457, 522, 503), (503, 577, 470), (579, 483, 528), (528, 511, 579), (474, 579, 511), (511, 528, 459), (579, 474, 580), (580, 581, 579), (483, 579, 581), (581, 580, 482), (527, 463, 529), (529, 581, 527), (482, 527, 581), (581, 529, 483), (526, 482, 580), (580, 510, 526), (458, 526, 510), (510, 580, 474), (582, 485, 532), (532, 515, 582), (476, 582, 515), (515, 532, 460), (582, 476, 583), (583, 584, 582), (485, 582, 584), (584, 583, 484), (531, 464, 533), (533, 584, 531), (484, 531, 584), (584, 533, 485), (530, 484, 583), (583, 514, 530), (459, 530, 514), (514, 583, 476), (585, 487, 536), (536, 517, 585), (477, 585, 517), (517, 536, 461), (585, 477, 586), (586, 587, 585), (487, 585, 587), (587, 586, 486), (535, 465, 537), (537, 587, 535), (486, 535, 587), (587, 537, 487), (534, 486, 586), (586, 516, 534), (460, 534, 516), (516, 586, 477), (588, 539, 488), (539, 588, 521), (479, 521, 588), (521, 466, 539), (588, 589, 479), (589, 588, 590), (488, 590, 588), (590, 480, 589), (523, 538, 462), (538, 523, 590), (480, 590, 523), (590, 488, 538), (522, 589, 480), (589, 522, 520), (457, 520, 522), (520, 479, 589), (591, 540, 489), (540, 591, 525), (481, 525, 591), (525, 462, 540), (591, 592, 481), (592, 591, 593), (489, 593, 591), (593, 482, 592), (527, 541, 463), (541, 527, 593), (482, 593, 527), (593, 489, 541), (526, 592, 482), (592, 526, 524), (458, 524, 526), (524, 481, 592), (594, 543, 490), (543, 594, 529), (483, 529, 594), (529, 463, 543), (594, 595, 483), (595, 594, 596), (490, 596, 594), (596, 484, 595), (531, 542, 464), (542, 531, 596), (484, 596, 531), (596, 490, 542), (530, 595, 484), (595, 530, 528), (459, 528, 530), (528, 483, 595), (597, 545, 491), (545, 597, 533), (485, 533, 597), (533, 464, 545), (597, 598, 485), (598, 597, 599), (491, 599, 597), (599, 486, 598), (535, 544, 465), (544, 535, 599), (486, 599, 535), (599, 491, 544), (534, 598, 486), (598, 534, 532), (460, 532, 534), (532, 485, 598), (600, 546, 492), (546, 600, 537), (487, 537, 600), (537, 465, 546), (600, 601, 487), (601, 600, 602), (492, 602, 600), (602, 478, 601), (519, 547, 466), (547, 519, 602), (478, 602, 519), (602, 492, 547), (518, 601, 478), (601, 518, 536), (461, 536, 518), (536, 487, 601), (603, 494, 550), (550, 538, 603), (488, 603, 538), (538, 550, 462), (603, 488, 604), (604, 605, 603), (494, 603, 605), (605, 604, 493), (549, 467, 551), (551, 605, 549), (493, 549, 605), (605, 551, 494), (548, 493, 604), (604, 539, 548), (466, 548, 539), (539, 604, 488), (606, 495, 553), (553, 541, 606), (489, 606, 541), (541, 553, 463), (606, 489, 607), (607, 608, 606), (495, 606, 608), (608, 607, 494), (551, 467, 552), (552, 608, 551), (494, 551, 608), (608, 552, 495), (550, 494, 607), (607, 540, 550), (462, 550, 540), (540, 607, 489), (609, 496, 555), (555, 542, 609), (490, 609, 542), (542, 555, 464), (609, 490, 610), (610, 611, 609), (496, 609, 611), (611, 610, 495), (552, 467, 554), (554, 611, 552), (495, 552, 611), (611, 554, 496), (553, 495, 610), (610, 543, 553), (463, 553, 543), (543, 610, 490), (612, 497, 556), (556, 544, 612), (491, 612, 544), (544, 556, 465), (612, 491, 613), (613, 614, 612), (497, 612, 614), (614, 613, 496), (554, 467, 557), (557, 614, 554), (496, 554, 614), (614, 557, 497), (555, 496, 613), (613, 545, 555), (464, 555, 545), (545, 613, 491), (615, 493, 548), (548, 547, 615), (492, 615, 547), (547, 548, 466), (615, 492, 616), (616, 617, 615), (493, 615, 617), (617, 616, 497), (557, 467, 549), (549, 617, 557), (497, 557, 617), (617, 549, 493), (556, 497, 616), (616, 546, 556), (465, 556, 546), (546, 616, 492)])
me_oxygen.polygons.foreach_set('use_smooth', [1, 1, 1, 1, 1, 1, 1, 1, 1, 1, 1, 1, 1, 1, 1, 1, 1, 1, 1, 1, 1, 1, 1, 1, 1, 1, 1, 1, 1, 1, 1, 1, 1, 1, 1, 1, 1, 1, 1, 1, 1, 1, 1, 1, 1, 1, 1, 1, 1, 1, 1, 1, 1, 1, 1, 1, 1, 1, 1, 1, 1, 1, 1, 1, 1, 1, 1, 1, 1, 1, 1, 1, 1, 1, 1, 1, 1, 1, 1, 1, 1, 1, 1, 1, 1, 1, 1, 1, 1, 1, 1, 1, 1, 1, 1, 1, 1, 1, 1, 1, 1, 1, 1, 1, 1, 1, 1, 1, 1, 1, 1, 1, 1, 1, 1, 1, 1, 1, 1, 1, 1, 1, 1, 1, 1, 1, 1, 1, 1, 1, 1, 1, 1, 1, 1, 1, 1, 1, 1, 1, 1, 1, 1, 1, 1, 1, 1, 1, 1, 1, 1, 1, 1, 1, 1, 1, 1, 1, 1, 1, 1, 1, 1, 1, 1, 1, 1, 1, 1, 1, 1, 1, 1, 1, 1, 1, 1, 1, 1, 1, 1, 1, 1, 1, 1, 1, 1, 1, 1, 1, 1, 1, 1, 1, 1, 1, 1, 1, 1, 1, 1, 1, 1, 1, 1, 1, 1, 1, 1, 1, 1, 1, 1, 1, 1, 1, 1, 1, 1, 1, 1, 1, 1, 1, 1, 1, 1, 1, 1, 1, 1, 1, 1, 1, 1, 1, 1, 1, 1, 1, 1, 1, 1, 1, 1, 1, 1, 1, 1, 1, 1, 1, 1, 1, 1, 1, 1, 1, 1, 1, 1, 1, 1, 1, 1, 1, 1, 1, 1, 1, 1, 1, 1, 1, 1, 1, 1, 1, 1, 1, 1, 1, 1, 1, 1, 1, 1, 1, 1, 1, 1, 1, 1, 1, 1, 1, 1, 1, 1, 1, 1, 1, 1, 1, 1, 1, 1, 1, 1, 1, 1, 1, 1, 1, 1, 1, 1, 1, 1, 1, 0, 0, 0, 0, 0, 0, 0, 0, 0, 0, 0, 0, 0, 0, 0, 0, 0, 0, 0, 0, 0, 0, 0, 0, 0, 0, 0, 0, 0, 0, 0, 0, 0, 0, 0, 0, 0, 0, 0, 0, 0, 0, 0, 0, 0, 0, 0, 0, 0, 0, 0, 0, 0, 0, 0, 0, 0, 0, 0, 0, 0, 0, 0, 0, 0, 0, 0, 0, 0, 0, 0, 0, 0, 0, 0, 0, 0, 0, 0, 0, 0, 0, 0, 0, 0, 0, 0, 0, 0, 0, 0, 0, 0, 0, 0, 0, 1, 1, 1, 1, 1, 1, 1, 1, 1, 1, 1, 1, 1, 1, 1, 1, 1, 1, 1, 1, 1, 1, 1, 1, 1, 1, 1, 1, 1, 1, 1, 1, 1, 1, 1, 1, 1, 1, 1, 1, 1, 1, 1, 1, 1, 1, 1, 1, 1, 1, 1, 1, 1, 1, 1, 1, 1, 1, 1, 1, 1, 1, 1, 1, 1, 1, 1, 1, 1, 1, 1, 1, 1, 1, 1, 1, 1, 1, 1, 1, 1, 1, 1, 1, 1, 1, 1, 1, 1, 1, 1, 1, 1, 1, 1, 1, 1, 1, 1, 1, 1, 1, 1, 1, 1, 1, 1, 1, 1, 1, 1, 1, 1, 1, 1, 1, 1, 1, 1, 1, 1, 1, 1, 1, 1, 1, 1, 1, 1, 1, 1, 1, 1, 1, 1, 1, 1, 1, 1, 1, 1, 1, 1, 1, 1, 1, 1, 1, 1, 1, 1, 1, 1, 1, 1, 1, 1, 1, 1, 1, 1, 1, 1, 1, 1, 1, 1, 1, 1, 1, 1, 1, 1, 1, 1, 1, 1, 1, 1, 1, 1, 1, 1, 1, 1, 1, 1, 1, 1, 1, 1, 1, 1, 1, 1, 1, 1, 1, 1, 1, 1, 1, 1, 1, 1, 1, 1, 1, 1, 1, 1, 1, 1, 1, 1, 1, 1, 1, 1, 1, 1, 1, 1, 1, 1, 1, 1, 1, 1, 1, 1, 1, 1, 1, 1, 1, 1, 1, 1, 1, 1, 1, 1, 1, 1, 1, 1, 1, 1, 1, 1, 1, 1, 1, 1, 1, 1, 1, 1, 1, 1, 1, 1, 1, 1, 1, 1, 1, 1, 1, 1, 1, 1, 1, 1, 1, 1, 1, 1, 1, 1, 1, 1, 1, 1, 1, 1, 1, 1, 1, 1, 1, 1, 1, 1, 1, 1, 1, 1, 1, 1, 1, 1, 1, 1, 1, 1, 1, 1, 1, 1, 1, 1, 1, 1, 1, 1, 1, 1, 1, 0, 0, 0, 0, 0, 0, 0, 0, 0, 0, 0, 0, 0, 0, 0, 0, 0, 0, 0, 0, 0, 0, 0, 0, 0, 0, 0, 0, 0, 0, 0, 0, 0, 0, 0, 0, 0, 0, 0, 0, 0, 0, 0, 0, 0, 0, 0, 0, 0, 0, 0, 0, 0, 0, 0, 0, 0, 0, 0, 0, 0, 0, 0, 0, 0, 0, 0, 0, 0, 0, 0, 0, 0, 0, 0, 0, 0, 0, 0, 0, 0, 0, 0, 0, 0, 0, 0, 0, 0, 0, 0, 0, 0, 0, 0, 0, 1, 1, 1, 1, 1, 1, 1, 1, 1, 1, 1, 1, 1, 1, 1, 1, 1, 1, 1, 1, 1, 1, 1, 1, 1, 1, 1, 1, 1, 1, 1, 1, 1, 1, 1, 1, 1, 1, 1, 1, 1, 1, 1, 1, 1, 1, 1, 1, 1, 1, 1, 1, 1, 1, 1, 1, 1, 1, 1, 1, 1, 1, 1, 1, 1, 1, 1, 1, 1, 1, 1, 1, 1, 1, 1, 1, 1, 1, 1, 1, 1, 1, 1, 1, 1, 1, 1, 1, 1, 1, 1, 1, 1, 1, 1, 1, 1, 1, 1, 1, 1, 1, 1, 1, 1, 1, 1, 1, 1, 1, 1, 1, 1, 1, 1, 1, 1, 1, 1, 1, 1, 1, 1, 1, 1, 1, 1, 1, 1, 1, 1, 1, 1, 1, 1, 1, 1, 1, 1, 1, 1, 1, 1, 1, 1, 1, 1, 1, 1, 1, 1, 1, 1, 1, 1, 1, 1, 1, 1, 1, 1, 1, 1, 1, 1, 1, 1, 1, 1, 1, 1, 1, 1, 1, 1, 1, 1, 1, 1, 1, 1, 1, 1, 1, 1, 1, 1, 1, 1, 1, 1, 1, 1, 1, 1, 1, 1, 1, 1, 1, 1, 1, 1, 1, 1, 1, 1, 1, 1, 1, 1, 1, 1, 1, 1, 1, 1, 1, 1, 1, 1, 1, 1, 1, 1, 1, 1, 1, 1, 1, 1, 1, 1, 1, 1, 1, 1, 1, 1, 1, 1, 1, 1, 1, 1, 1, 1, 1, 1, 1, 1, 1, 1, 1, 1, 1, 1, 1, 1, 1, 1, 1, 1, 1, 1, 1, 1, 1, 1, 1, 1, 1, 1, 1, 1, 1, 1, 1, 1, 1, 1, 1, 1, 1, 1, 1, 1, 1, 1, 1, 1, 1, 1, 1, 1, 1, 1, 1, 1, 1, 1, 1, 1, 1, 1, 1, 1, 1, 1, 1, 1, 1, 1, 1, 1, 1, 1, 1, 1, 1])
me_oxygen.polygons.foreach_set('material_index', [1, 1, 1, 1, 1, 1, 1, 1, 1, 1, 1, 1, 1, 1, 1, 1, 1, 1, 1, 1, 1, 1, 1, 1, 1, 1, 1, 1, 1, 1, 1, 1, 1, 1, 1, 1, 1, 1, 1, 1, 1, 1, 1, 1, 1, 1, 1, 1, 1, 1, 1, 1, 1, 1, 1, 1, 1, 1, 1, 1, 1, 1, 1, 1, 1, 1, 1, 1, 1, 1, 1, 1, 1, 1, 1, 1, 1, 1, 1, 1, 1, 1, 1, 1, 1, 1, 1, 1, 1, 1, 1, 1, 1, 1, 1, 1, 1, 1, 1, 1, 1, 1, 1, 1, 1, 1, 1, 1, 1, 1, 1, 1, 1, 1, 1, 1, 1, 1, 1, 1, 1, 1, 1, 1, 1, 1, 1, 1, 1, 1, 1, 1, 1, 1, 1, 1, 1, 1, 1, 1, 1, 1, 1, 1, 1, 1, 1, 1, 1, 1, 1, 1, 1, 1, 1, 1, 1, 1, 1, 1, 1, 1, 1, 1, 1, 1, 1, 1, 1, 1, 1, 1, 1, 1, 1, 1, 1, 1, 1, 1, 1, 1, 1, 1, 1, 1, 1, 1, 1, 1, 1, 1, 1, 1, 1, 1, 1, 1, 1, 1, 1, 1, 1, 1, 1, 1, 1, 1, 1, 1, 1, 1, 1, 1, 1, 1, 1, 1, 1, 1, 1, 1, 1, 1, 1, 1, 1, 1, 1, 1, 1, 1, 1, 1, 1, 1, 1, 1, 1, 1, 1, 1, 1, 1, 1, 1, 1, 1, 1, 1, 1, 1, 1, 1, 1, 1, 1, 1, 1, 1, 1, 1, 1, 1, 1, 1, 1, 1, 1, 1, 1, 1, 1, 1, 1, 1, 1, 1, 1, 1, 1, 1, 1, 1, 1, 1, 1, 1, 1, 1, 1, 1, 1, 1, 1, 1, 1, 1, 1, 1, 1, 1, 1, 1, 1, 1, 1, 1, 1, 1, 1, 1, 1, 1, 1, 1, 1, 1, 1, 1, 2, 2, 2, 2, 2, 2, 2, 2, 2, 2, 2, 2, 2, 2, 2, 2, 2, 2, 2, 2, 2, 2, 2, 2, 2, 2, 2, 2, 2, 2, 2, 2, 2, 2, 2, 2, 2, 2, 2, 2, 2, 2, 2, 2, 2, 2, 2, 2, 2, 2, 2, 2, 2, 2, 2, 2, 2, 2, 2, 2, 2, 2, 2, 2, 2, 2, 2, 2, 2, 2, 2, 2, 2, 2, 2, 2, 2, 2, 2, 2, 2, 2, 2, 2, 2, 2, 2, 2, 2, 2, 2, 2, 2, 2, 2, 2, 1, 1, 1, 1, 1, 1, 1, 1, 1, 1, 1, 1, 1, 1, 1, 1, 1, 1, 1, 1, 1, 1, 1, 1, 1, 1, 1, 1, 1, 1, 1, 1, 1, 1, 1, 1, 1, 1, 1, 1, 1, 1, 1, 1, 1, 1, 1, 1, 1, 1, 1, 1, 1, 1, 1, 1, 1, 1, 1, 1, 1, 1, 1, 1, 1, 1, 1, 1, 1, 1, 1, 1, 1, 1, 1, 1, 1, 1, 1, 1, 1, 1, 1, 1, 1, 1, 1, 1, 1, 1, 1, 1, 1, 1, 1, 1, 1, 1, 1, 1, 1, 1, 1, 1, 1, 1, 1, 1, 1, 1, 1, 1, 1, 1, 1, 1, 1, 1, 1, 1, 1, 1, 1, 1, 1, 1, 1, 1, 1, 1, 1, 1, 1, 1, 1, 1, 1, 1, 1, 1, 1, 1, 1, 1, 1, 1, 1, 1, 1, 1, 1, 1, 1, 1, 1, 1, 1, 1, 1, 1, 1, 1, 1, 1, 1, 1, 1, 1, 1, 1, 1, 1, 1, 1, 1, 1, 1, 1, 1, 1, 1, 1, 1, 1, 1, 1, 1, 1, 1, 1, 1, 1, 1, 1, 1, 1, 1, 1, 1, 1, 1, 1, 1, 1, 1, 1, 1, 1, 1, 1, 1, 1, 1, 1, 1, 1, 1, 1, 1, 1, 1, 1, 1, 1, 1, 1, 1, 1, 1, 1, 1, 1, 1, 1, 1, 1, 1, 1, 1, 1, 1, 1, 1, 1, 1, 1, 1, 1, 1, 1, 1, 1, 1, 1, 1, 1, 1, 1, 1, 1, 1, 1, 1, 1, 1, 1, 1, 1, 1, 1, 1, 1, 1, 1, 1, 1, 1, 1, 1, 1, 1, 1, 1, 1, 1, 1, 1, 1, 1, 1, 1, 1, 1, 1, 1, 1, 1, 1, 1, 1, 1, 1, 1, 1, 1, 1, 1, 1, 1, 1, 1, 1, 1, 1, 1, 1, 1, 1, 1, 1, 2, 2, 2, 2, 2, 2, 2, 2, 2, 2, 2, 2, 2, 2, 2, 2, 2, 2, 2, 2, 2, 2, 2, 2, 2, 2, 2, 2, 2, 2, 2, 2, 2, 2, 2, 2, 2, 2, 2, 2, 2, 2, 2, 2, 2, 2, 2, 2, 2, 2, 2, 2, 2, 2, 2, 2, 2, 2, 2, 2, 2, 2, 2, 2, 2, 2, 2, 2, 2, 2, 2, 2, 2, 2, 2, 2, 2, 2, 2, 2, 2, 2, 2, 2, 2, 2, 2, 2, 2, 2, 2, 2, 2, 2, 2, 2, 0, 0, 0, 0, 0, 0, 0, 0, 0, 0, 0, 0, 0, 0, 0, 0, 0, 0, 0, 0, 0, 0, 0, 0, 0, 0, 0, 0, 0, 0, 0, 0, 0, 0, 0, 0, 0, 0, 0, 0, 0, 0, 0, 0, 0, 0, 0, 0, 0, 0, 0, 0, 0, 0, 0, 0, 0, 0, 0, 0, 0, 0, 0, 0, 0, 0, 0, 0, 0, 0, 0, 0, 0, 0, 0, 0, 0, 0, 0, 0, 0, 0, 0, 0, 0, 0, 0, 0, 0, 0, 0, 0, 0, 0, 0, 0, 0, 0, 0, 0, 0, 0, 0, 0, 0, 0, 0, 0, 0, 0, 0, 0, 0, 0, 0, 0, 0, 0, 0, 0, 0, 0, 0, 0, 0, 0, 0, 0, 0, 0, 0, 0, 0, 0, 0, 0, 0, 0, 0, 0, 0, 0, 0, 0, 0, 0, 0, 0, 0, 0, 0, 0, 0, 0, 0, 0, 0, 0, 0, 0, 0, 0, 0, 0, 0, 0, 0, 0, 0, 0, 0, 0, 0, 0, 0, 0, 0, 0, 0, 0, 0, 0, 0, 0, 0, 0, 0, 0, 0, 0, 0, 0, 0, 0, 0, 0, 0, 0, 0, 0, 0, 0, 0, 0, 0, 0, 0, 0, 0, 0, 0, 0, 0, 0, 0, 0, 0, 0, 0, 0, 0, 0, 0, 0, 0, 0, 0, 0, 0, 0, 0, 0, 0, 0, 0, 0, 0, 0, 0, 0, 0, 0, 0, 0, 0, 0, 0, 0, 0, 0, 0, 0, 0, 0, 0, 0, 0, 0, 0, 0, 0, 0, 0, 0, 0, 0, 0, 0, 0, 0, 0, 0, 0, 0, 0, 0, 0, 0, 0, 0, 0, 0, 0, 0, 0, 0, 0, 0, 0, 0, 0, 0, 0, 0, 0, 0, 0, 0, 0, 0, 0, 0, 0, 0, 0, 0, 0, 0, 0, 0, 0, 0, 0, 0, 0, 0, 0, 0, 0, 0])
me_oxygen.materials.append(mat_oxygen)
me_oxygen.materials.append(mat_hydrogen)
me_oxygen.materials.append(mat_bond)
me_oxygen.use_remesh_preserve_volume = False
me_oxygen.use_remesh_preserve_attributes = False
me_oxygen.use_mirror_vertex_groups = False
me_oxygen.update()

# ---- objects
ob_cylinder = bpy.data.objects.new('Cylinder', me_cylinder)
ob_cube_001 = bpy.data.objects.new('Cube.001', me_cube_001)
ob_cube = bpy.data.objects.new('Cube', me_cube)
ob_atom_0_o = bpy.data.objects.new('Atom.0.O', me_oxygen)
ob_lamp = bpy.data.objects.new('Lamp', light_lamp)
ob_camera = bpy.data.objects.new('Camera', cam_camera)

# ---- transforms, parenting, visibility, modifiers, constraints
ob_cylinder.location = (0.0, 0.0, 0.76)
ob_cylinder.scale = (0.025, 0.025, 0.0)
ob_cylinder.lineart.crease_threshold = 0.0
ob_cube_001.location = (0.0, 0.0, 0.76)
ob_cube_001.rotation_euler = (1.571, -0.0, 1.571)
ob_cube_001.scale = (0.0, 0.0, 0.01)
ob_cube_001.empty_display_type = 'ARROWS'
ob_cube_001.lineart.crease_threshold = 0.0
ob_cube.location = (0.0, 0.0, 0.76)
ob_cube.rotation_euler = (1.571, -0.0, 0.0)
ob_cube.scale = (0.0, 0.0, 0.01)
ob_cube.empty_display_type = 'ARROWS'
ob_cube.lineart.crease_threshold = 0.0
ob_atom_0_o.location = (0.0, 0.0, 0.7602)
ob_atom_0_o.rotation_euler = (4.039, -0.3908, 1.888)
ob_atom_0_o.scale = (1.52, 1.52, 1.52)
ob_atom_0_o.empty_display_type = 'ARROWS'
ob_atom_0_o.show_name = True
ob_atom_0_o.lineart.crease_threshold = 0.0
ob_lamp.location = (4.076, 3.266, 3.805)
ob_lamp.rotation_euler = (0.6503, 0.05522, 1.866)
ob_lamp.lock_rotations_4d = False
ob_lamp.empty_display_type = 'ARROWS'
ob_lamp.color = (0.0, 0.0, 0.0, 0.0)
ob_lamp.hide_viewport = True
ob_lamp.lineart.crease_threshold = 0.0
ob_camera.location = (-0.05456, 4.113, 0.3032)
ob_camera.rotation_euler = (1.571, -0.0, 3.142)
ob_camera.scale = (1.0, 1.0, 1.0)
ob_camera.lock_rotations_4d = False
ob_camera.empty_display_type = 'ARROWS'
ob_camera.color = (0.0, 0.0, 0.0, 0.0)
ob_camera.hide_viewport = True
ob_camera.display_type = 'WIRE'
ob_camera.lineart.crease_threshold = 0.0

# ---- collection membership
col_collection_1.objects.link(ob_cylinder)
col_collection_1.objects.link(ob_cube_001)
col_collection_1.objects.link(ob_cube)
col_collection_1.objects.link(ob_atom_0_o)
col_collection_1.objects.link(ob_lamp)
col_collection_1.objects.link(ob_camera)

# ---- scene / render settings (as saved in the file)
scene.camera = ob_camera
scene.frame_start = 1; scene.frame_end = 700; scene.frame_set(1)
scene.render.engine = 'BLENDER_EEVEE_NEXT'
scene.render.image_settings.compression = 90
scene.render.resolution_percentage = 50
scene.render.dither_intensity = 0.0
scene.render.bake_margin = 2
scene.render.bake_bias = 0.0
scene.cycles.use_denoising = False
scene.cycles.samples = 10
scene.cycles.sampling_pattern = 'TABULATED_SOBOL'
scene.cycles.light_sampling_threshold = 0.0
scene.cycles.use_adaptive_sampling = False
scene.cycles.use_light_tree = False
scene.cycles.blur_glossy = 0.0
scene.cycles.volume_bounces = 1
scene.cycles.pixel_filter_type = 'GAUSSIAN'
scene.cycles.sample_clamp_indirect = 0.0
scene.view_settings.view_transform = 'Standard'
bpy.context.view_layer.update()
